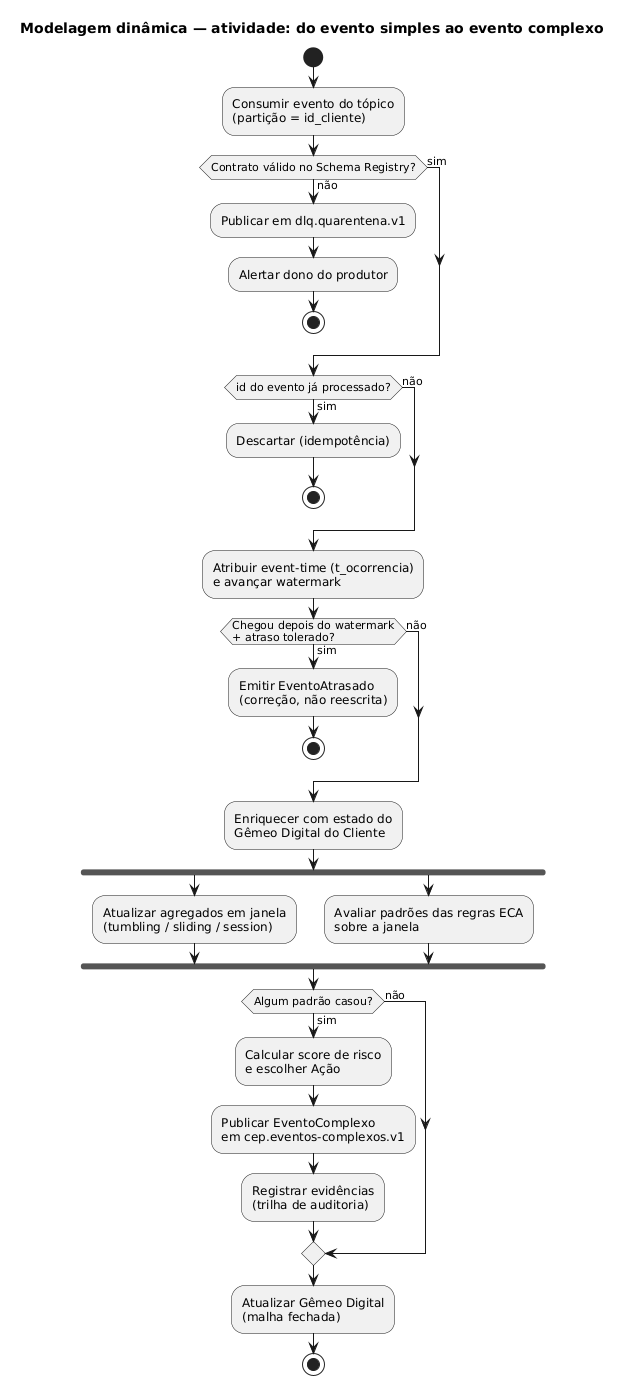

The diagram above was rendered by PlantUML. Its source (embedded in the PNG):
@startuml 06-atividade-pipeline-cep
title Modelagem dinâmica — atividade: do evento simples ao evento complexo
skinparam shadowing false

start
:Consumir evento do tópico\n(partição = id_cliente);
if (Contrato válido no Schema Registry?) then (não)
  :Publicar em dlq.quarentena.v1;
  :Alertar dono do produtor;
  stop
else (sim)
endif
if (id do evento já processado?) then (sim)
  :Descartar (idempotência);
  stop
else (não)
endif
:Atribuir event-time (t_ocorrencia)\ne avançar watermark;
if (Chegou depois do watermark\n+ atraso tolerado?) then (sim)
  :Emitir EventoAtrasado\n(correção, não reescrita);
  stop
else (não)
endif
:Enriquecer com estado do\nGêmeo Digital do Cliente;
fork
  :Atualizar agregados em janela\n(tumbling / sliding / session);
fork again
  :Avaliar padrões das regras ECA\nsobre a janela;
end fork
if (Algum padrão casou?) then (sim)
  :Calcular score de risco\ne escolher Ação;
  :Publicar EventoComplexo\nem cep.eventos-complexos.v1;
  :Registrar evidências\n(trilha de auditoria);
else (não)
endif
:Atualizar Gêmeo Digital\n(malha fechada);
stop
@enduml